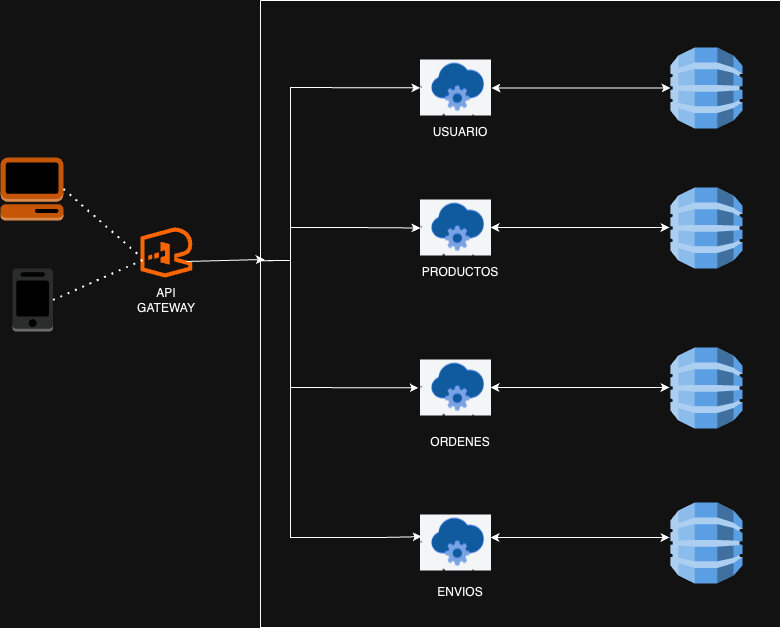

The diagram above was exported from draw.io. Its source (the exported page's mxGraphModel, read from the mxfile embedded in the PNG):
<mxGraphModel dx="1509" dy="768" grid="1" gridSize="10" guides="1" tooltips="1" connect="1" arrows="1" fold="1" page="1" pageScale="1" pageWidth="827" pageHeight="1169" math="0" shadow="0">
  <root>
    <mxCell id="0" />
    <mxCell id="1" parent="0" />
    <mxCell id="YAGjoQtvlJUH5wDCoU01-1" value="" style="outlineConnect=0;dashed=0;verticalLabelPosition=bottom;verticalAlign=top;align=center;html=1;shape=mxgraph.aws3.dynamo_db;fillColor=#2E73B8;gradientColor=none;" vertex="1" parent="1">
      <mxGeometry x="700" y="130" width="72" height="81" as="geometry" />
    </mxCell>
    <mxCell id="YAGjoQtvlJUH5wDCoU01-2" value="" style="outlineConnect=0;dashed=0;verticalLabelPosition=bottom;verticalAlign=top;align=center;html=1;shape=mxgraph.aws3.dynamo_db;fillColor=#2E73B8;gradientColor=none;" vertex="1" parent="1">
      <mxGeometry x="700" y="270" width="72" height="81" as="geometry" />
    </mxCell>
    <mxCell id="YAGjoQtvlJUH5wDCoU01-3" value="" style="outlineConnect=0;dashed=0;verticalLabelPosition=bottom;verticalAlign=top;align=center;html=1;shape=mxgraph.aws3.dynamo_db;fillColor=#2E73B8;gradientColor=none;" vertex="1" parent="1">
      <mxGeometry x="700" y="430" width="72" height="81" as="geometry" />
    </mxCell>
    <mxCell id="YAGjoQtvlJUH5wDCoU01-4" value="" style="outlineConnect=0;dashed=0;verticalLabelPosition=bottom;verticalAlign=top;align=center;html=1;shape=mxgraph.aws3.dynamo_db;fillColor=#2E73B8;gradientColor=none;" vertex="1" parent="1">
      <mxGeometry x="700" y="585" width="72" height="81" as="geometry" />
    </mxCell>
    <mxCell id="YAGjoQtvlJUH5wDCoU01-5" value="" style="outlineConnect=0;dashed=0;verticalLabelPosition=bottom;verticalAlign=top;align=center;html=1;shape=mxgraph.aws3.management_console;fillColor=#F58534;gradientColor=none;" vertex="1" parent="1">
      <mxGeometry x="30" y="240" width="63" height="63" as="geometry" />
    </mxCell>
    <mxCell id="YAGjoQtvlJUH5wDCoU01-6" value="" style="outlineConnect=0;dashed=0;verticalLabelPosition=bottom;verticalAlign=top;align=center;html=1;shape=mxgraph.aws3.mobile_client;fillColor=#D2D3D3;gradientColor=none;" vertex="1" parent="1">
      <mxGeometry x="42" y="351" width="40.5" height="63" as="geometry" />
    </mxCell>
    <mxCell id="YAGjoQtvlJUH5wDCoU01-7" value="" style="shape=image;verticalLabelPosition=bottom;labelBackgroundColor=default;verticalAlign=top;aspect=fixed;imageAspect=0;image=data:image/png,(base64 omitted: 4444 chars);" vertex="1" parent="1">
      <mxGeometry x="450" y="142.5" width="71" height="56" as="geometry" />
    </mxCell>
    <mxCell id="YAGjoQtvlJUH5wDCoU01-8" value="" style="shape=image;verticalLabelPosition=bottom;labelBackgroundColor=default;verticalAlign=top;aspect=fixed;imageAspect=0;image=data:image/png,(base64 omitted: 4444 chars);" vertex="1" parent="1">
      <mxGeometry x="450" y="442.5" width="71" height="56" as="geometry" />
    </mxCell>
    <mxCell id="YAGjoQtvlJUH5wDCoU01-9" value="" style="shape=image;verticalLabelPosition=bottom;labelBackgroundColor=default;verticalAlign=top;aspect=fixed;imageAspect=0;image=data:image/png,(base64 omitted: 4444 chars);" vertex="1" parent="1">
      <mxGeometry x="450" y="282.5" width="71" height="56" as="geometry" />
    </mxCell>
    <mxCell id="YAGjoQtvlJUH5wDCoU01-10" value="" style="shape=image;verticalLabelPosition=bottom;labelBackgroundColor=default;verticalAlign=top;aspect=fixed;imageAspect=0;image=data:image/png,(base64 omitted: 4444 chars);" vertex="1" parent="1">
      <mxGeometry x="450" y="597.5" width="71" height="56" as="geometry" />
    </mxCell>
    <mxCell id="YAGjoQtvlJUH5wDCoU01-11" value="" style="swimlane;startSize=0;" vertex="1" parent="1">
      <mxGeometry x="290" y="83" width="520" height="627" as="geometry" />
    </mxCell>
    <mxCell id="YAGjoQtvlJUH5wDCoU01-18" value="" style="html=1;labelBackgroundColor=#ffffff;endArrow=classic;endFill=1;endSize=6;jettySize=auto;orthogonalLoop=1;strokeWidth=1;fontSize=14;rounded=0;entryX=-0.027;entryY=0.498;entryDx=0;entryDy=0;entryPerimeter=0;" edge="1" parent="YAGjoQtvlJUH5wDCoU01-11" target="YAGjoQtvlJUH5wDCoU01-8">
      <mxGeometry width="60" height="60" relative="1" as="geometry">
        <mxPoint x="30" y="257" as="sourcePoint" />
        <mxPoint x="140" y="257" as="targetPoint" />
        <Array as="points">
          <mxPoint x="30" y="387" />
        </Array>
      </mxGeometry>
    </mxCell>
    <mxCell id="YAGjoQtvlJUH5wDCoU01-19" value="USUARIO" style="text;html=1;align=center;verticalAlign=middle;whiteSpace=wrap;rounded=0;" vertex="1" parent="YAGjoQtvlJUH5wDCoU01-11">
      <mxGeometry x="170" y="117" width="60" height="30" as="geometry" />
    </mxCell>
    <mxCell id="YAGjoQtvlJUH5wDCoU01-20" value="PRODUCTOS" style="text;html=1;align=center;verticalAlign=middle;whiteSpace=wrap;rounded=0;" vertex="1" parent="YAGjoQtvlJUH5wDCoU01-11">
      <mxGeometry x="170" y="257" width="60" height="30" as="geometry" />
    </mxCell>
    <mxCell id="YAGjoQtvlJUH5wDCoU01-25" value="ORDENES" style="text;html=1;align=center;verticalAlign=middle;whiteSpace=wrap;rounded=0;" vertex="1" parent="YAGjoQtvlJUH5wDCoU01-11">
      <mxGeometry x="170" y="427" width="60" height="30" as="geometry" />
    </mxCell>
    <mxCell id="YAGjoQtvlJUH5wDCoU01-26" value="ENVIOS" style="text;html=1;align=center;verticalAlign=middle;whiteSpace=wrap;rounded=0;" vertex="1" parent="YAGjoQtvlJUH5wDCoU01-11">
      <mxGeometry x="170" y="577" width="60" height="30" as="geometry" />
    </mxCell>
    <mxCell id="YAGjoQtvlJUH5wDCoU01-30" value="" style="endArrow=classic;startArrow=classic;html=1;rounded=0;exitX=1;exitY=0.5;exitDx=0;exitDy=0;entryX=0;entryY=0.5;entryDx=0;entryDy=0;entryPerimeter=0;" edge="1" parent="YAGjoQtvlJUH5wDCoU01-11">
      <mxGeometry width="50" height="50" relative="1" as="geometry">
        <mxPoint x="230" y="227" as="sourcePoint" />
        <mxPoint x="409" y="227" as="targetPoint" />
      </mxGeometry>
    </mxCell>
    <mxCell id="YAGjoQtvlJUH5wDCoU01-31" value="" style="endArrow=classic;startArrow=classic;html=1;rounded=0;exitX=1;exitY=0.5;exitDx=0;exitDy=0;entryX=0;entryY=0.5;entryDx=0;entryDy=0;entryPerimeter=0;" edge="1" parent="YAGjoQtvlJUH5wDCoU01-11">
      <mxGeometry width="50" height="50" relative="1" as="geometry">
        <mxPoint x="230" y="387" as="sourcePoint" />
        <mxPoint x="409" y="387" as="targetPoint" />
      </mxGeometry>
    </mxCell>
    <mxCell id="YAGjoQtvlJUH5wDCoU01-32" value="" style="endArrow=classic;startArrow=classic;html=1;rounded=0;exitX=1;exitY=0.5;exitDx=0;exitDy=0;entryX=0;entryY=0.5;entryDx=0;entryDy=0;entryPerimeter=0;" edge="1" parent="YAGjoQtvlJUH5wDCoU01-11">
      <mxGeometry width="50" height="50" relative="1" as="geometry">
        <mxPoint x="230" y="537" as="sourcePoint" />
        <mxPoint x="409" y="537" as="targetPoint" />
      </mxGeometry>
    </mxCell>
    <mxCell id="YAGjoQtvlJUH5wDCoU01-12" value="" style="points=[];aspect=fixed;html=1;align=center;shadow=0;dashed=0;fillColor=#FF6A00;strokeColor=none;shape=mxgraph.alibaba_cloud.apigateway;" vertex="1" parent="1">
      <mxGeometry x="170" y="310" width="51.8" height="50" as="geometry" />
    </mxCell>
    <mxCell id="YAGjoQtvlJUH5wDCoU01-13" value="" style="html=1;labelBackgroundColor=#ffffff;endArrow=classic;endFill=1;endSize=6;jettySize=auto;orthogonalLoop=1;strokeWidth=1;fontSize=14;rounded=0;exitX=0.888;exitY=0.68;exitDx=0;exitDy=0;exitPerimeter=0;entryX=0.008;entryY=0.413;entryDx=0;entryDy=0;entryPerimeter=0;" edge="1" parent="1" source="YAGjoQtvlJUH5wDCoU01-12" target="YAGjoQtvlJUH5wDCoU01-11">
      <mxGeometry width="60" height="60" relative="1" as="geometry">
        <mxPoint x="240" y="410" as="sourcePoint" />
        <mxPoint x="300" y="350" as="targetPoint" />
      </mxGeometry>
    </mxCell>
    <mxCell id="YAGjoQtvlJUH5wDCoU01-14" value="" style="html=1;labelBackgroundColor=#ffffff;endArrow=classic;endFill=1;endSize=6;jettySize=auto;orthogonalLoop=1;strokeWidth=1;fontSize=14;rounded=0;exitX=0.004;exitY=0.415;exitDx=0;exitDy=0;exitPerimeter=0;" edge="1" parent="1" source="YAGjoQtvlJUH5wDCoU01-11" target="YAGjoQtvlJUH5wDCoU01-7">
      <mxGeometry width="60" height="60" relative="1" as="geometry">
        <mxPoint x="350" y="290" as="sourcePoint" />
        <mxPoint x="410" y="230" as="targetPoint" />
        <Array as="points">
          <mxPoint x="320" y="343" />
          <mxPoint x="320" y="310" />
          <mxPoint x="320" y="270" />
          <mxPoint x="320" y="170" />
        </Array>
      </mxGeometry>
    </mxCell>
    <mxCell id="YAGjoQtvlJUH5wDCoU01-15" value="" style="html=1;labelBackgroundColor=#ffffff;endArrow=classic;endFill=1;endSize=6;jettySize=auto;orthogonalLoop=1;strokeWidth=1;fontSize=14;rounded=0;entryX=0;entryY=0.5;entryDx=0;entryDy=0;exitX=0.001;exitY=0.415;exitDx=0;exitDy=0;exitPerimeter=0;" edge="1" parent="1" source="YAGjoQtvlJUH5wDCoU01-11" target="YAGjoQtvlJUH5wDCoU01-9">
      <mxGeometry width="60" height="60" relative="1" as="geometry">
        <mxPoint x="290" y="336" as="sourcePoint" />
        <mxPoint x="460" y="180" as="targetPoint" />
        <Array as="points">
          <mxPoint x="310" y="343" />
          <mxPoint x="320" y="343" />
          <mxPoint x="320" y="310" />
          <mxPoint x="380" y="310" />
        </Array>
      </mxGeometry>
    </mxCell>
    <mxCell id="YAGjoQtvlJUH5wDCoU01-16" value="" style="html=1;labelBackgroundColor=#ffffff;endArrow=classic;endFill=1;endSize=6;jettySize=auto;orthogonalLoop=1;strokeWidth=1;fontSize=14;rounded=0;entryX=0.016;entryY=0.387;entryDx=0;entryDy=0;entryPerimeter=0;" edge="1" parent="1" target="YAGjoQtvlJUH5wDCoU01-10">
      <mxGeometry width="60" height="60" relative="1" as="geometry">
        <mxPoint x="320" y="340" as="sourcePoint" />
        <mxPoint x="460" y="321" as="targetPoint" />
        <Array as="points">
          <mxPoint x="320" y="620" />
          <mxPoint x="350" y="620" />
          <mxPoint x="410" y="620" />
        </Array>
      </mxGeometry>
    </mxCell>
    <mxCell id="YAGjoQtvlJUH5wDCoU01-29" value="" style="endArrow=classic;startArrow=classic;html=1;rounded=0;exitX=1;exitY=0.5;exitDx=0;exitDy=0;entryX=0;entryY=0.5;entryDx=0;entryDy=0;entryPerimeter=0;" edge="1" parent="1" source="YAGjoQtvlJUH5wDCoU01-7" target="YAGjoQtvlJUH5wDCoU01-1">
      <mxGeometry width="50" height="50" relative="1" as="geometry">
        <mxPoint x="570" y="210" as="sourcePoint" />
        <mxPoint x="620" y="160" as="targetPoint" />
      </mxGeometry>
    </mxCell>
    <mxCell id="YAGjoQtvlJUH5wDCoU01-33" value="" style="endArrow=none;dashed=1;html=1;dashPattern=1 3;strokeWidth=2;rounded=0;exitX=1;exitY=0.5;exitDx=0;exitDy=0;exitPerimeter=0;entryX=-0.062;entryY=0.524;entryDx=0;entryDy=0;entryPerimeter=0;" edge="1" parent="1" source="YAGjoQtvlJUH5wDCoU01-5" target="YAGjoQtvlJUH5wDCoU01-12">
      <mxGeometry width="50" height="50" relative="1" as="geometry">
        <mxPoint x="120" y="290" as="sourcePoint" />
        <mxPoint x="170" y="240" as="targetPoint" />
      </mxGeometry>
    </mxCell>
    <mxCell id="YAGjoQtvlJUH5wDCoU01-34" value="" style="endArrow=none;dashed=1;html=1;dashPattern=1 3;strokeWidth=2;rounded=0;exitX=1;exitY=0.5;exitDx=0;exitDy=0;exitPerimeter=0;entryX=0.04;entryY=0.651;entryDx=0;entryDy=0;entryPerimeter=0;" edge="1" parent="1" source="YAGjoQtvlJUH5wDCoU01-6" target="YAGjoQtvlJUH5wDCoU01-12">
      <mxGeometry width="50" height="50" relative="1" as="geometry">
        <mxPoint x="82.5" y="351" as="sourcePoint" />
        <mxPoint x="156.5" y="415" as="targetPoint" />
      </mxGeometry>
    </mxCell>
    <mxCell id="YAGjoQtvlJUH5wDCoU01-36" value="API GATEWAY" style="text;html=1;align=center;verticalAlign=middle;whiteSpace=wrap;rounded=0;" vertex="1" parent="1">
      <mxGeometry x="165.9" y="367.5" width="60" height="30" as="geometry" />
    </mxCell>
  </root>
</mxGraphModel>